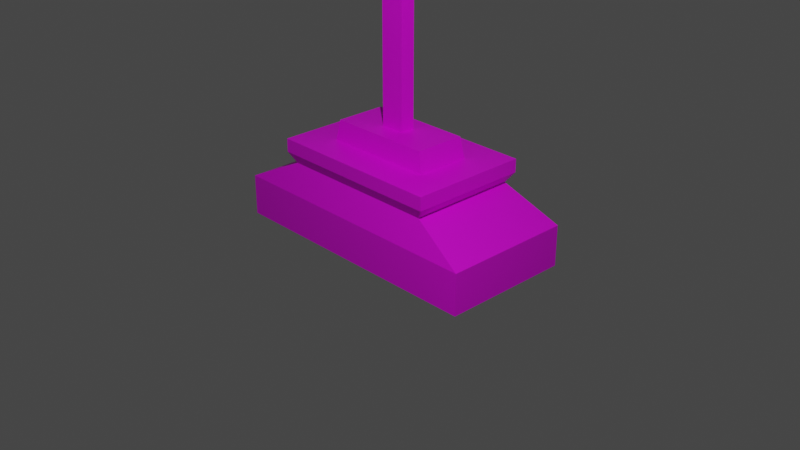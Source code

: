 # Source: Cross.blend  (saved by Blender 2.93.21; exported with 4.5.12 LTS)
import bpy
from mathutils import Matrix  # noqa: F401  (used for matrix-valued properties, if any)

bpy.ops.wm.read_factory_settings(use_empty=True)
scene = bpy.context.scene
scene.name = 'Scene'

# ---- collections
col_collection = bpy.data.collections.new('Collection'); scene.collection.children.link(col_collection)

# ---- images (referenced by path relative to the original .blend; pixels are not part of the script)
import os
ASSET_DIR = os.environ.get("B2B_ASSET_DIR", "")  # directory of the original .blend (textures are referenced by path, not embedded)
HERE = os.path.dirname(os.path.abspath(__file__))  # packed textures are extracted next to this script under _unpacked/

def load_image(name, relpath, width, height, colorspace="sRGB"):
    """Load a texture the original file referenced (path relative to the .blend, or extracted next to this script)."""
    p = next((c for c in (os.path.join(HERE, relpath), os.path.join(ASSET_DIR, relpath)) if relpath and os.path.exists(c)), "")
    if p:
        img = bpy.data.images.load(p, check_existing=True)
        img.name = name
    else:  # same state as the original file: an image datablock whose file is absent (Cycles renders it pink)
        img = bpy.data.images.new(name, width, height)
        img.source = "FILE"
        img.filepath = "//" + (relpath or name)
    img.colorspace_settings.name = colorspace
    return img
img_kreuz_jpg_001 = load_image('Kreuz.jpg.001', 'textures/Kreuz.jpg', 1024, 1024, 'sRGB')

# ---- materials (node trees are filled in below, after node groups)
mat_material_002 = bpy.data.materials.new('Material.002')
mat_material_002.use_transparent_shadow = False
mat_material_001 = bpy.data.materials.new('Material.001')
mat_material_001.use_transparent_shadow = False

# ---- material node trees
mat_material_002.use_nodes = True; mat_material_002.node_tree.nodes.clear()
_N = mat_material_002.node_tree.nodes; _L = mat_material_002.node_tree.links
n0 = _N.new('ShaderNodeBsdfPrincipled'); n0.name = 'Principled BSDF'; n0.location = (10, 300)
n0.distribution = 'GGX'
n0.subsurface_method = 'BURLEY'
n0.inputs[3].default_value = 1.45
n0.inputs[27].default_value = (0.0, 0.0, 0.0, 1.0)
n0.inputs[28].default_value = 1.0
n1 = _N.new('ShaderNodeOutputMaterial'); n1.name = 'Material Output'; n1.location = (300, 300)
n2 = _N.new('ShaderNodeTexImage'); n2.name = 'Image Texture'; n2.location = (-424, 257)
n2.image = img_kreuz_jpg_001
_L.new(n0.outputs[0], n1.inputs[0])
_L.new(n2.outputs[0], n0.inputs[0])
n1.is_active_output = True
mat_material_001.use_nodes = True; mat_material_001.node_tree.nodes.clear()
_N = mat_material_001.node_tree.nodes; _L = mat_material_001.node_tree.links
n0 = _N.new('ShaderNodeBsdfPrincipled'); n0.name = 'Principled BSDF'; n0.location = (10, 300)
n0.distribution = 'GGX'
n0.subsurface_method = 'BURLEY'
n0.inputs[3].default_value = 1.45
n0.inputs[27].default_value = (0.0, 0.0, 0.0, 1.0)
n0.inputs[28].default_value = 1.0
n1 = _N.new('ShaderNodeOutputMaterial'); n1.name = 'Material Output'; n1.location = (300, 300)
n2 = _N.new('ShaderNodeTexImage'); n2.name = 'Image Texture'; n2.location = (-406, 266)
n2.image = img_kreuz_jpg_001
_L.new(n0.outputs[0], n1.inputs[0])
_L.new(n2.outputs[0], n0.inputs[0])
n1.is_active_output = True

# ---- world
world_world = bpy.data.worlds.new('World'); scene.world = world_world
world_world.use_nodes = True; world_world.node_tree.nodes.clear()
_N = world_world.node_tree.nodes; _L = world_world.node_tree.links
n0 = _N.new('ShaderNodeOutputWorld'); n0.name = 'World Output'; n0.location = (300, 300)
n1 = _N.new('ShaderNodeBackground'); n1.name = 'Background'; n1.location = (10, 300)
n1.inputs[0].default_value = (0.05088, 0.05088, 0.05088, 1.0)
_L.new(n1.outputs[0], n0.inputs[0])
n0.is_active_output = True
world_world.color = (0.05088, 0.05088, 0.05088)
world_world.use_sun_shadow = False
world_world.sun_shadow_jitter_overblur = 0.0

# ---- cameras
cam_camera = bpy.data.cameras.new('Camera')
cam_camera.clip_end = 100.0
cam_camera.ortho_scale = 7.314

# ---- lights
light_light = bpy.data.lights.new('Light', 'POINT')
light_light.transmission_factor = 0.0
light_light.energy = 1000.0
light_light.shadow_soft_size = 0.1
light_light.shadow_maximum_resolution = 0.006
light_light.use_absolute_resolution = True

# ---- meshes
me_cube_001 = bpy.data.meshes.new('Cube.001')
me_cube_001.from_pydata([(-1.0, -1.0, -1.0), (-1.0, -1.0, 1.0), (-1.0, 1.0, -1.0), (-1.0, 1.0, 1.0), (1.0, -1.0, -1.0), (1.0, -1.0, 1.0), (1.0, 1.0, -1.0), (1.0, 1.0, 1.0), (-0.5967, 0.8378, -2.353), (-0.5967, -0.8378, -2.353), (0.5967, 0.8378, -2.353), (0.5967, -0.8378, -2.353), (-0.6524, 0.9159, -2.871), (-0.6524, -0.9159, -2.871), (0.6524, 0.9159, -2.871), (0.6524, -0.9159, -2.871), (-0.6524, 0.9159, -3.523), (-0.6524, -0.9159, -3.523), (0.6524, 0.9159, -3.523), (0.6524, -0.9159, -3.523)], [], [(0, 1, 3, 2), (2, 3, 7, 6), (6, 7, 5, 4), (4, 5, 1, 0), (4, 0, 9, 11), (7, 3, 1, 5), (10, 11, 15, 14), (2, 6, 10, 8), (0, 2, 8, 9), (6, 4, 11, 10), (15, 13, 17, 19), (9, 8, 12, 13), (11, 9, 13, 15), (8, 10, 14, 12), (16, 18, 19, 17), (12, 14, 18, 16), (14, 15, 19, 18), (13, 12, 16, 17)])
_uv = me_cube_001.uv_layers.new(name='UVMap')
_uv.uv.foreach_set('vector', [0.7794, 0.04721, 0.777, 0.01051, 0.5308, 0.01051, 0.5333, 0.04721, 0.03717, 0.05728, 0.0342, 0.01761, 0.9632, 0.001315, 0.9582, 0.04788, 0.3077, 0.05345, 0.3064, 0.01358, 0.06022, 0.01358, 0.06152, 0.05345, 0.04128, 0.05467, 0.03381, 0.01613, 0.9635, 0.002707, 0.9597, 0.04835, 0.04128, 0.05467, 0.9597, 0.04835, 0.7121, 0.1626, 0.2951, 0.1673, 0.292, 0.01473, 0.5548, 0.01473, 0.5548, 0.05032, 0.292, 0.05032, 0.3011, 0.01718, 0.0564, 0.01718, 0.05607, 0.05313, 0.3223, 0.05313, 0.03717, 0.05728, 0.9582, 0.04788, 0.7202, 0.1624, 0.2983, 0.1659, 0.7794, 0.04721, 0.5333, 0.04721, 0.547, 0.01287, 0.7533, 0.01287, 0.3077, 0.05345, 0.06152, 0.05345, 0.0564, 0.01718, 0.3011, 0.01718, 0.2521, 0.1767, 0.7501, 0.1727, 0.7489, 0.1969, 0.2496, 0.1985, 0.7533, 0.01287, 0.547, 0.01287, 0.532, 0.05326, 0.7575, 0.05326, 0.2951, 0.1673, 0.7121, 0.1626, 0.7501, 0.1727, 0.2521, 0.1767, 0.2983, 0.1659, 0.7202, 0.1624, 0.7524, 0.1706, 0.2499, 0.1757, 0.7533, 0.05031, 0.5876, 0.05031, 0.5876, 0.007742, 0.7533, 0.007742, 0.2499, 0.1757, 0.7524, 0.1706, 0.7524, 0.1964, 0.2499, 0.1957, 0.3223, 0.05313, 0.05607, 0.05313, 0.05215, 0.01661, 0.3184, 0.01661, 0.7575, 0.05326, 0.532, 0.05326, 0.5202, 0.01132, 0.7456, 0.01132])
me_cube_001.materials.append(mat_material_002)
me_cube_001.use_remesh_fix_poles = True
me_cube_001.use_remesh_preserve_attributes = False
me_cube_001.update()
me_plane = bpy.data.meshes.new('Plane')
me_plane.from_pydata([(-1.0, -1.0, 0.0), (1.0, -1.0, 0.0), (-1.0, 1.0, 0.0), (1.0, 1.0, 0.0), (-0.9263, 0.9263, 0.2273), (-0.9263, -0.9263, 0.2273), (0.9263, -0.9263, 0.2273), (0.9263, 0.9263, 0.2273), (0.1963, -1.0, 0.0), (0.1963, 1.0, 0.0), (0.1819, -0.9263, 0.2273), (0.1819, 0.9263, 0.2273), (-0.2707, 1.0, 0.0), (-0.2508, 0.9263, 0.2273), (-0.2707, -1.0, 0.0), (-0.2508, -0.9263, 0.2273), (-1.0, 0.3117, 0.0), (1.0, 0.3117, 0.0), (-0.9263, 0.2888, 0.2273), (0.9263, 0.2888, 0.2273), (0.1819, 0.2888, 0.2273), (0.1963, 0.3117, 0.0), (-0.2707, 0.3117, 0.0), (-0.2508, 0.2888, 0.2273), (-1.0, -0.2668, 0.0), (-0.9263, -0.2471, 0.2273), (0.1963, -0.2668, 0.0), (-0.2707, -0.2668, 0.0), (1.0, -0.2668, 0.0), (0.9263, -0.2471, 0.2273), (0.1819, -0.2471, 0.2273), (-0.2508, -0.2471, 0.2273), (0.1819, -0.2471, 2.847), (0.1819, 0.2888, 2.847), (-0.2508, -0.2471, 2.847), (-0.2508, 0.2888, 2.847), (0.1819, -0.2471, 3.104), (0.1819, 0.2888, 3.104), (-0.2508, -0.2471, 3.104), (-0.2508, 0.2888, 3.104), (0.1819, -0.2471, 3.77), (0.1819, 0.2888, 3.77), (-0.2508, -0.2471, 3.77), (-0.2508, 0.2888, 3.77), (-1.637, -0.2471, 2.847), (-1.637, 0.2888, 2.847), (-1.637, -0.2471, 3.104), (-1.637, 0.2888, 3.104), (1.588, -0.2471, 2.847), (1.588, 0.2888, 2.847), (1.588, -0.2471, 3.104), (1.588, 0.2888, 3.104)], [], [(21, 9, 3, 17), (20, 19, 7, 11), (8, 1, 6, 10), (17, 3, 7, 19), (24, 0, 5, 25), (12, 2, 4, 13), (3, 9, 11, 7), (14, 8, 10, 15), (23, 20, 11, 13), (22, 12, 9, 21), (16, 2, 12, 22), (18, 23, 13, 4), (0, 14, 15, 5), (9, 12, 13, 11), (25, 31, 23, 18), (24, 16, 22, 27), (27, 22, 21, 26), (30, 20, 33, 32), (2, 16, 18, 4), (28, 17, 19, 29), (30, 29, 19, 20), (26, 21, 17, 28), (8, 26, 28, 1), (10, 6, 29, 30), (1, 28, 29, 6), (15, 10, 30, 31), (14, 27, 26, 8), (0, 24, 27, 14), (5, 15, 31, 25), (16, 24, 25, 18), (34, 32, 36, 38), (20, 23, 35, 33), (23, 31, 34, 35), (31, 30, 32, 34), (37, 39, 43, 41), (39, 35, 45, 47), (33, 35, 39, 37), (36, 32, 48, 50), (42, 40, 41, 43), (36, 37, 41, 40), (38, 36, 40, 42), (39, 38, 42, 43), (45, 44, 46, 47), (35, 34, 44, 45), (34, 38, 46, 44), (38, 39, 47, 46), (48, 49, 51, 50), (37, 36, 50, 51), (33, 37, 51, 49), (32, 33, 49, 48)])
_uv = me_plane.uv_layers.new(name='UVMap')
_uv.uv.foreach_set('vector', [0.5478, 0.22, 0.5478, 0.2636, 0.6882, 0.2636, 0.6882, 0.22, 0.4752, 0.2152, 0.3335, 0.2152, 0.3335, 0.2594, 0.4752, 0.2594, 0.4754, 0.2205, 0.3334, 0.2205, 0.3464, 0.2654, 0.4779, 0.2654, 0.5643, 0.2181, 0.6889, 0.2181, 0.6756, 0.2641, 0.5601, 0.2641, 0.5595, 0.2189, 0.6955, 0.2189, 0.6818, 0.2646, 0.5559, 0.2646, 0.5581, 0.2187, 0.6931, 0.2187, 0.6794, 0.2627, 0.5544, 0.2627, 0.3228, 0.2187, 0.4716, 0.2187, 0.4743, 0.2627, 0.3364, 0.2627, 0.5579, 0.2205, 0.4754, 0.2205, 0.4779, 0.2654, 0.5543, 0.2654, 0.5575, 0.2152, 0.4752, 0.2152, 0.4752, 0.2594, 0.5575, 0.2594, 0.4663, 0.22, 0.4663, 0.2636, 0.5478, 0.2636, 0.5478, 0.22, 0.3389, 0.22, 0.3389, 0.2636, 0.4663, 0.2636, 0.4663, 0.22, 0.6861, 0.2152, 0.5575, 0.2152, 0.5575, 0.2594, 0.6861, 0.2594, 0.6867, 0.2205, 0.5579, 0.2205, 0.5543, 0.2654, 0.6737, 0.2654, 0.4716, 0.2187, 0.5581, 0.2187, 0.5544, 0.2627, 0.4743, 0.2627, 0.6861, 0.2632, 0.5575, 0.2632, 0.5575, 0.2152, 0.6861, 0.2152, 0.3389, 0.2657, 0.3389, 0.22, 0.4663, 0.22, 0.4663, 0.2657, 0.4663, 0.2657, 0.4663, 0.22, 0.5478, 0.22, 0.5478, 0.2657, 0.3352, 0.2616, 0.3352, 0.2182, 0.6794, 0.2182, 0.6794, 0.2616, 0.3246, 0.2189, 0.4522, 0.2189, 0.4565, 0.2646, 0.3383, 0.2646, 0.4595, 0.2181, 0.5643, 0.2181, 0.5601, 0.2641, 0.463, 0.2641, 0.4752, 0.2632, 0.3335, 0.2632, 0.3335, 0.2152, 0.4752, 0.2152, 0.5478, 0.2657, 0.5478, 0.22, 0.6882, 0.22, 0.6882, 0.2657, 0.5478, 0.2205, 0.5478, 0.2657, 0.6882, 0.2657, 0.6882, 0.2205, 0.4752, 0.2174, 0.3335, 0.2174, 0.3335, 0.2632, 0.4752, 0.2632, 0.3267, 0.2181, 0.4595, 0.2181, 0.463, 0.2641, 0.34, 0.2641, 0.5575, 0.2174, 0.4752, 0.2174, 0.4752, 0.2632, 0.5575, 0.2632, 0.4663, 0.2205, 0.4663, 0.2657, 0.5478, 0.2657, 0.5478, 0.2205, 0.3389, 0.2205, 0.3389, 0.2657, 0.4663, 0.2657, 0.4663, 0.2205, 0.6861, 0.2174, 0.5575, 0.2174, 0.5575, 0.2632, 0.6861, 0.2632, 0.4522, 0.2189, 0.5595, 0.2189, 0.5559, 0.2646, 0.4565, 0.2646, 0.4791, 0.7845, 0.552, 0.7859, 0.5546, 0.827, 0.483, 0.8287, 0.4801, 0.2808, 0.5483, 0.2784, 0.5518, 0.7854, 0.4796, 0.7847, 0.3352, 0.2615, 0.3352, 0.2181, 0.6794, 0.2181, 0.6794, 0.2615, 0.4815, 0.2767, 0.5482, 0.275, 0.552, 0.7859, 0.4791, 0.7845, 0.4807, 0.8281, 0.5511, 0.8278, 0.5501, 0.9675, 0.4829, 0.9662, 0.5511, 0.8278, 0.5518, 0.7854, 0.8369, 0.7867, 0.8371, 0.8265, 0.4796, 0.7847, 0.5518, 0.7854, 0.5511, 0.8278, 0.4807, 0.8281, 0.5546, 0.827, 0.552, 0.7859, 0.8382, 0.7856, 0.8359, 0.8274, 0.5284, 0.263, 0.4296, 0.263, 0.4296, 0.217, 0.5284, 0.217, 0.4286, 0.2158, 0.5941, 0.2158, 0.5941, 0.2631, 0.4286, 0.2631, 0.483, 0.8287, 0.5546, 0.827, 0.5501, 0.9648, 0.4846, 0.9657, 0.4505, 0.2168, 0.5866, 0.2168, 0.5866, 0.2642, 0.4505, 0.2642, 0.5998, 0.2559, 0.4196, 0.2559, 0.4196, 0.2217, 0.5998, 0.2217, 0.3428, 0.259, 0.3428, 0.2209, 0.6809, 0.2209, 0.6809, 0.259, 0.4791, 0.7845, 0.483, 0.8287, 0.1966, 0.8265, 0.1989, 0.7879, 0.6056, 0.2176, 0.6056, 0.261, 0.4212, 0.261, 0.4212, 0.2176, 0.5862, 0.217, 0.5862, 0.263, 0.5284, 0.263, 0.5284, 0.217, 0.6822, 0.2184, 0.6822, 0.2604, 0.3394, 0.2604, 0.3394, 0.2184, 0.4796, 0.7847, 0.4807, 0.8281, 0.1979, 0.8293, 0.1935, 0.7851, 0.4173, 0.2627, 0.4173, 0.2193, 0.6043, 0.2193, 0.6043, 0.2627])
me_plane.materials.append(mat_material_001)
me_plane.use_remesh_fix_poles = True
me_plane.use_remesh_preserve_attributes = False
me_plane.update()

# ---- objects
ob_light = bpy.data.objects.new('Light', light_light)
ob_camera = bpy.data.objects.new('Camera', cam_camera)
ob_base = bpy.data.objects.new('Base', me_cube_001)
ob_cross = bpy.data.objects.new('Cross', me_plane)

# ---- transforms, parenting, visibility, modifiers, constraints
ob_light.location = (4.076, -3.489, 5.904)
ob_light.rotation_euler = (0.6503, 0.05522, 1.866)
ob_light.lock_rotations_4d = False
ob_light.empty_display_type = 'ARROWS'
ob_light.color = (0.0, 0.0, 0.0, 0.0)
ob_light.lineart.crease_threshold = 0.0
ob_camera.location = (7.359, -6.926, 4.958)
ob_camera.rotation_euler = (1.109, 0.0, 0.8149)
ob_camera.lock_rotations_4d = False
ob_camera.empty_display_type = 'ARROWS'
ob_camera.color = (0.0, 0.0, 0.0, 0.0)
ob_camera.display_type = 'WIRE'
ob_camera.lineart.crease_threshold = 0.0
ob_base.location = (0.0, 0.0, 0.0)
ob_base.scale = (1.471, 0.6991, -0.2183)
ob_cross.location = (0.0, 0.0, 0.7571)
ob_cross.scale = (0.6064, 0.294, 1.0)

# ---- collection membership
col_collection.objects.link(ob_light)
col_collection.objects.link(ob_camera)
col_collection.objects.link(ob_base)
col_collection.objects.link(ob_cross)

# ---- scene / render settings (as saved in the file)
scene.camera = ob_camera
scene.frame_start = 1; scene.frame_end = 250; scene.frame_set(1)
scene.render.engine = 'BLENDER_EEVEE_NEXT'
scene.cycles.use_denoising = False
scene.cycles.samples = 128
scene.cycles.sampling_pattern = 'TABULATED_SOBOL'
scene.cycles.use_adaptive_sampling = False
scene.cycles.use_light_tree = False
scene.view_settings.view_transform = 'Filmic'
bpy.context.view_layer.update()
